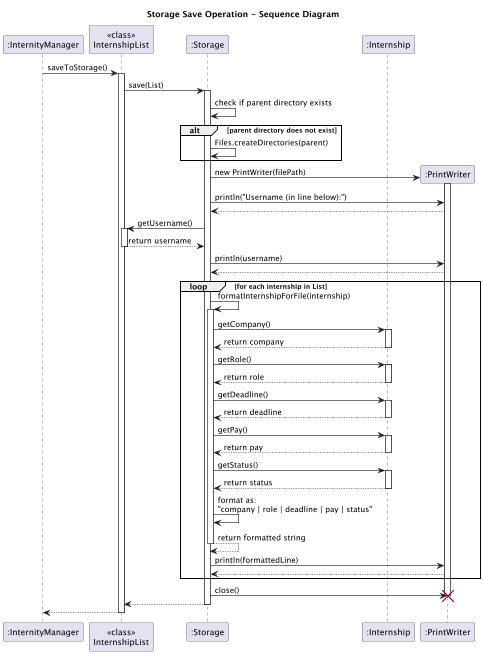

The diagram above was rendered by PlantUML. Its source (embedded in the PNG):
@startuml
title Storage Save Operation - Sequence Diagram

participant ":InternityManager" as IM
participant "<<class>>\nInternshipList" as IL
participant ":Storage" as S
participant ":Internship" as Intern

IM -> IL: saveToStorage()
activate IL

IL -> S: save(List)
activate S

S -> S: check if parent directory exists
alt parent directory does not exist
    S -> S: Files.createDirectories(parent)
end

create ":PrintWriter" as PW
S -> PW**: new PrintWriter(filePath)
activate PW

S -> PW: println("Username (in line below):")
PW --> S:

S -> IL: getUsername()
activate IL
IL --> S: return username
deactivate IL

S -> PW: println(username)
PW --> S:

loop for each internship in List
    S -> S: formatInternshipForFile(internship)
    activate S

    S -> Intern: getCompany()
    activate Intern
    Intern --> S: return company
    deactivate Intern

    S -> Intern: getRole()
    activate Intern
    Intern --> S: return role
    deactivate Intern

    S -> Intern: getDeadline()
    activate Intern
    Intern --> S: return deadline
    deactivate Intern

    S -> Intern: getPay()
    activate Intern
    Intern --> S: return pay
    deactivate Intern

    S -> Intern: getStatus()
    activate Intern
    Intern --> S: return status
    deactivate Intern

    S -> S: format as:\n"company | role | deadline | pay | status"
    S --> S: return formatted string
    deactivate S

    S -> PW: println(formattedLine)
    PW --> S:
end

S -> PW: close()
deactivate PW
destroy PW

S --> IL:
deactivate S

IL --> IM:
deactivate IL

@enduml